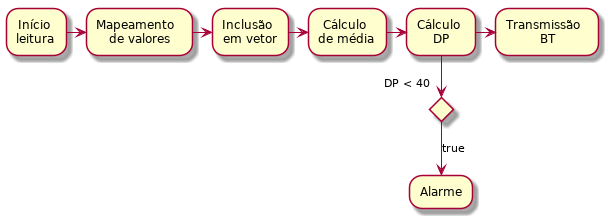

The diagram above was rendered by PlantUML. Its source (embedded in the PNG):
@startuml
"Início \nleitura" -> "Mapeamento \n de valores"
"Mapeamento \n de valores" -> "Inclusão \nem vetor" 
"Inclusão \nem vetor" -> "Cálculo \nde média"
"Cálculo \nde média" -> "Cálculo \nDP"
if "DP < 40"
    -->[true] "Alarme"
"Cálculo \nDP" -> "Transmissão \nBT"
@enduml